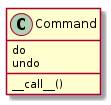

The diagram above was rendered by PlantUML. Its source (embedded in the PNG):
@startuml
Command : do
Command : undo
Command : __call__()

@enduml